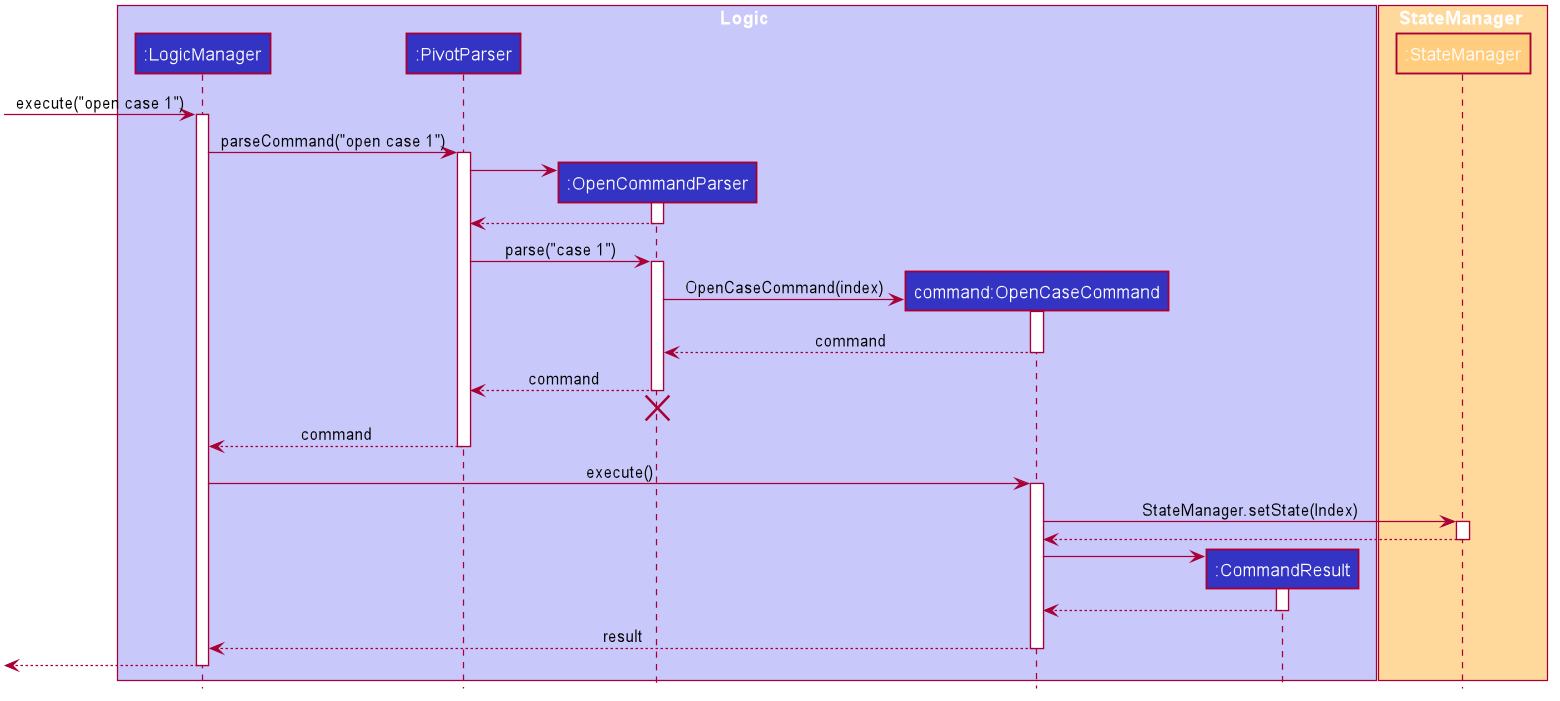

The diagram above was rendered by PlantUML. Its source (embedded in the PNG):
@startuml









skinparam BackgroundColor #FFFFFFF

skinparam Shadowing false

skinparam Class {
    FontColor #FFFFFF
    BorderThickness 1
    BorderColor #FFFFFF
    StereotypeFontColor #FFFFFF
    FontName Arial
}

skinparam Actor {
    BorderColor #000000
    Color #000000
    FontName Arial
}

skinparam Sequence {
    MessageAlign center
    BoxFontSize 15
    BoxPadding 0
    BoxFontColor #FFFFFF
    FontName Arial
}

skinparam Participant {
    FontColor #FFFFFFF
    Padding 20
}

skinparam MinClassWidth 50
skinparam ParticipantPadding 10
skinparam Shadowing false
skinparam DefaultTextAlignment center
skinparam packageStyle Rectangle

hide footbox
hide empty members
hide circle

box Logic #C8C8FA
participant ":LogicManager" as LogicManager #3333C4
participant ":PivotParser" as PivotParser #3333C4
participant ":OpenCommandParser" as OpenCommandParser #3333C4
participant "command:OpenCaseCommand" as OpenCaseCommand #3333C4
participant ":CommandResult" as CommandResult #3333C4
end box

box StateManager #FFD99C
participant ":StateManager" as StateManager #FFCD7D
end box

[-> LogicManager : execute("open case 1")
activate LogicManager

LogicManager -> PivotParser : parseCommand("open case 1")
activate PivotParser

create OpenCommandParser
PivotParser -> OpenCommandParser
activate OpenCommandParser

OpenCommandParser --> PivotParser
deactivate OpenCommandParser

PivotParser -> OpenCommandParser : parse("case 1")
activate OpenCommandParser

create OpenCaseCommand
OpenCommandParser -> OpenCaseCommand : OpenCaseCommand(index)
activate OpenCaseCommand

OpenCaseCommand --> OpenCommandParser : command
deactivate OpenCaseCommand

OpenCommandParser --> PivotParser : command
deactivate OpenCommandParser
OpenCommandParser -[hidden]-> PivotParser
destroy OpenCommandParser

PivotParser --> LogicManager : command
deactivate PivotParser

LogicManager -> OpenCaseCommand : execute()
activate OpenCaseCommand

OpenCaseCommand -> StateManager : StateManager.setState(Index)
activate StateManager

StateManager --> OpenCaseCommand
deactivate StateManager

create CommandResult
OpenCaseCommand -> CommandResult
activate CommandResult

CommandResult --> OpenCaseCommand
deactivate CommandResult

OpenCaseCommand --> LogicManager : result
deactivate OpenCaseCommand

[<--LogicManager
deactivate LogicManager
@enduml